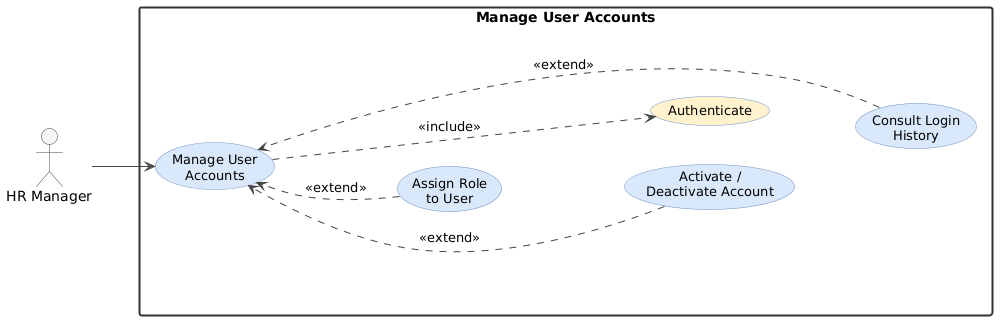

The diagram above was rendered by PlantUML. Its source (embedded in the PNG):
@startuml
skinparam actorStyle none
skinparam shadowing false
left to right direction

skinparam usecase {
  BackgroundColor #DAE8FC
  BorderColor #6C8EBF
  FontSize 13
}
skinparam actor {
  BackgroundColor #f5f5f5
  BorderColor #444444
}
skinparam rectangle {
  BackgroundColor #FFFFFF
  BorderColor #333333
  BorderThickness 2
}
skinparam ArrowColor #444444

actor "HR Manager" as hr

rectangle "Manage User Accounts" {
  usecase "Manage User\nAccounts" as UC_MAIN
  usecase "Authenticate" as UC_AUTH #FFF2CC

  usecase "Assign Role\nto User" as UC_ASSIGN
  usecase "Activate /\nDeactivate Account" as UC_TOGGLE
  usecase "Consult Login\nHistory" as UC_HISTORY

  ' keep the right side as a compact vertical group
  UC_ASSIGN -[hidden]down- UC_TOGGLE
  UC_TOGGLE -[hidden]down- UC_HISTORY

  ' keep main on left-middle and auth on far right
  UC_MAIN -[hidden]right- UC_ASSIGN
  UC_TOGGLE -[hidden]right- UC_AUTH
}

hr --> UC_MAIN

UC_MAIN ..> UC_AUTH : <<include>>

UC_ASSIGN  ..> UC_MAIN : <<extend>>
UC_TOGGLE  ..> UC_MAIN : <<extend>>
UC_HISTORY ..> UC_MAIN : <<extend>>
@enduml